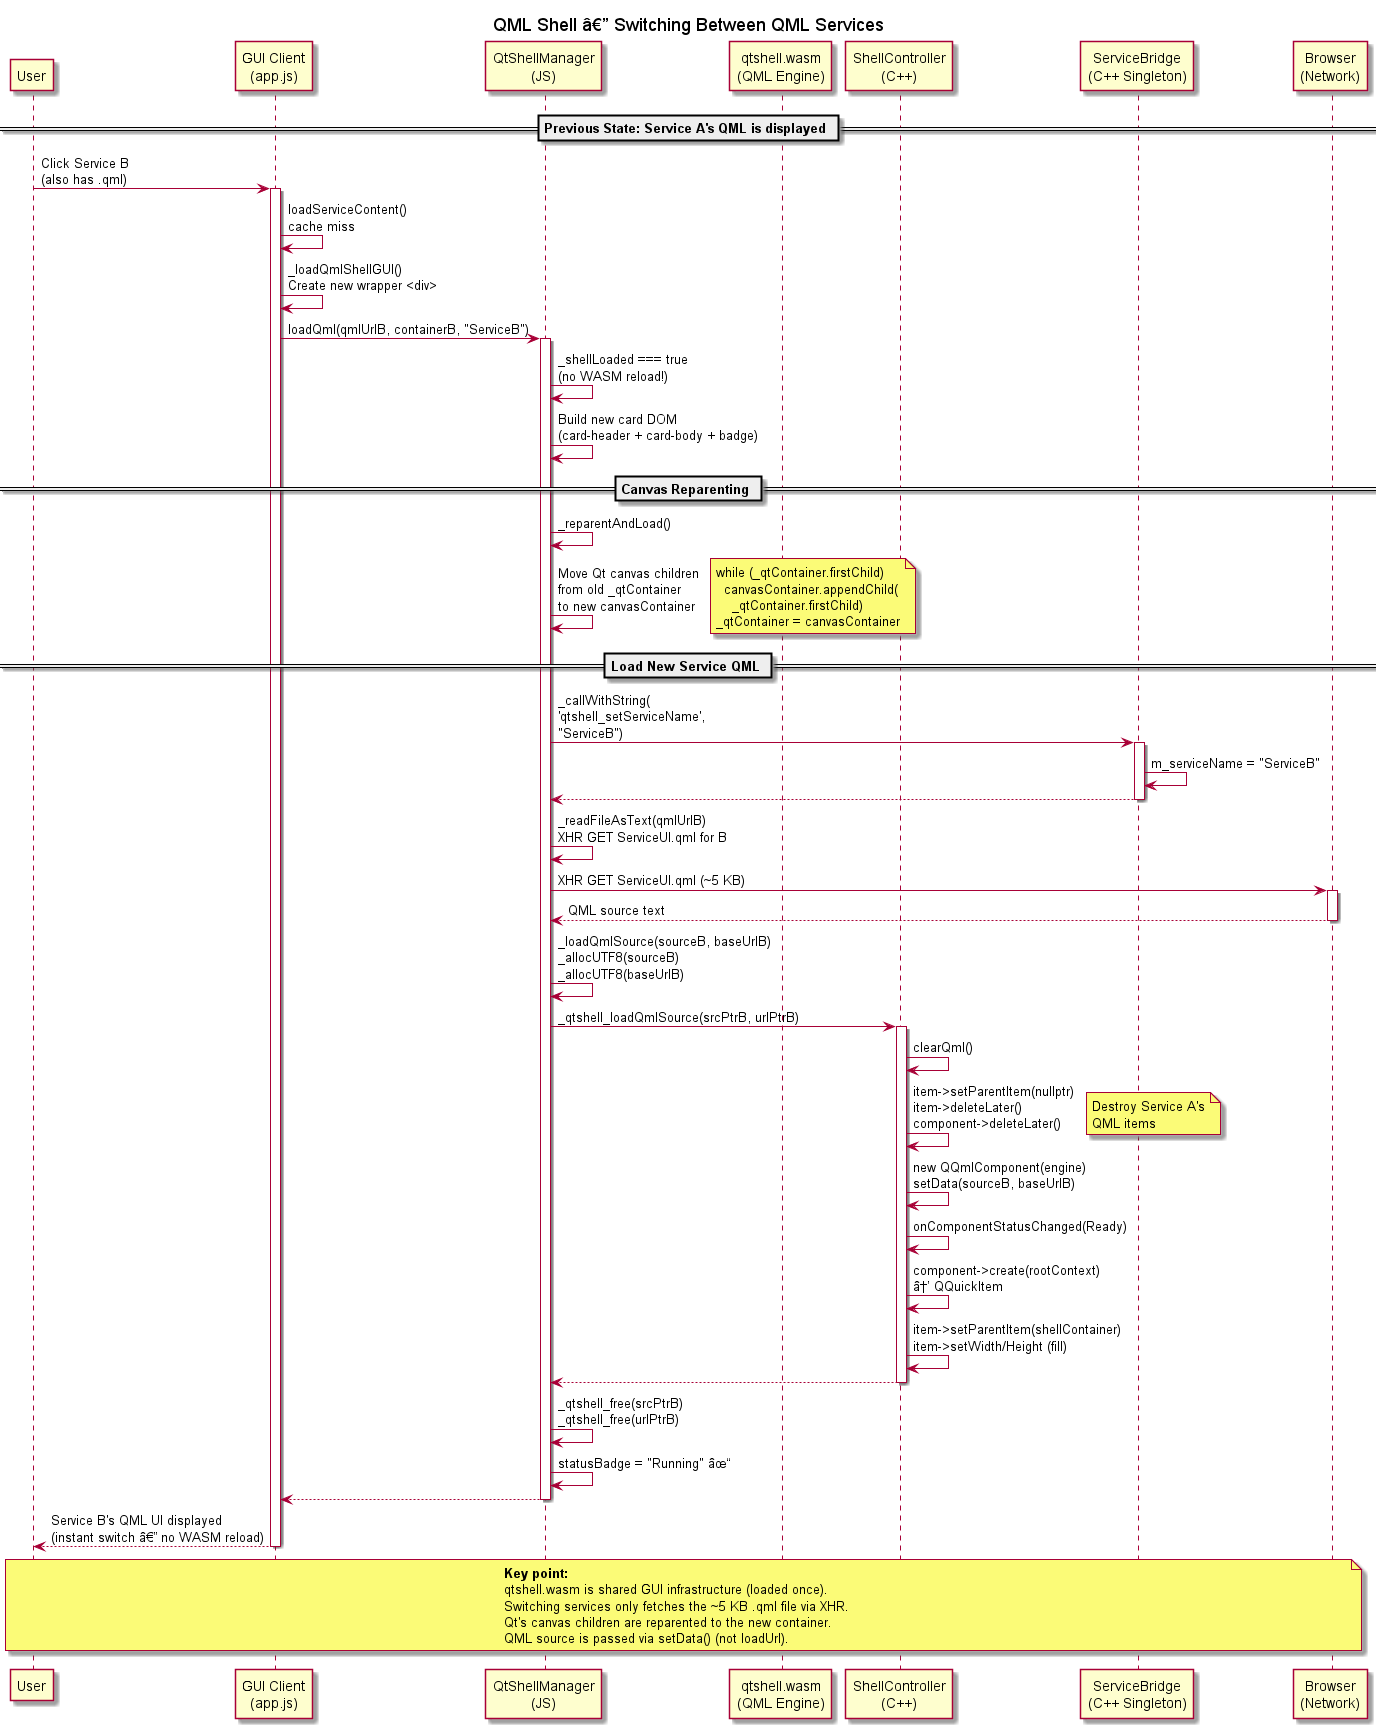

The diagram above was rendered by PlantUML. Its source (embedded in the PNG):
@startuml sequence_qml_shell_switch
title QML Shell â€” Switching Between QML Services

participant "User" as user
participant "GUI Client\n(app.js)" as gui
participant "QtShellManager\n(JS)" as mgr
participant "qtshell.wasm\n(QML Engine)" as shell
participant "ShellController\n(C++)" as ctrl
participant "ServiceBridge\n(C++ Singleton)" as bridge
participant "Browser\n(Network)" as net

== Previous State: Service A's QML is displayed ==

user -> gui : Click Service B\n(also has .qml)
activate gui

gui -> gui : loadServiceContent()\ncache miss

gui -> gui : _loadQmlShellGUI()\nCreate new wrapper <div>

gui -> mgr : loadQml(qmlUrlB, containerB, "ServiceB")
activate mgr

mgr -> mgr : _shellLoaded === true\n(no WASM reload!)

mgr -> mgr : Build new card DOM\n(card-header + card-body + badge)

== Canvas Reparenting ==

mgr -> mgr : _reparentAndLoad()

mgr -> mgr : Move Qt canvas children\nfrom old _qtContainer\nto new canvasContainer
note right
  while (_qtContainer.firstChild)
    canvasContainer.appendChild(
      _qtContainer.firstChild)
  _qtContainer = canvasContainer
end note

== Load New Service QML ==

mgr -> bridge : _callWithString(\n'qtshell_setServiceName',\n"ServiceB")
activate bridge
bridge -> bridge : m_serviceName = "ServiceB"
bridge --> mgr
deactivate bridge

mgr -> mgr : _readFileAsText(qmlUrlB)\nXHR GET ServiceUI.qml for B
mgr -> net : XHR GET ServiceUI.qml (~5 KB)
activate net
net --> mgr : QML source text
deactivate net

mgr -> mgr : _loadQmlSource(sourceB, baseUrlB)\n_allocUTF8(sourceB)\n_allocUTF8(baseUrlB)

mgr -> ctrl : _qtshell_loadQmlSource(srcPtrB, urlPtrB)
activate ctrl

ctrl -> ctrl : clearQml()
ctrl -> ctrl : item->setParentItem(nullptr)\nitem->deleteLater()\ncomponent->deleteLater()
note right: Destroy Service A's\nQML items

ctrl -> ctrl : new QQmlComponent(engine)\nsetData(sourceB, baseUrlB)

ctrl -> ctrl : onComponentStatusChanged(Ready)
ctrl -> ctrl : component->create(rootContext)\nâ†’ QQuickItem
ctrl -> ctrl : item->setParentItem(shellContainer)\nitem->setWidth/Height (fill)

ctrl --> mgr
deactivate ctrl

mgr -> mgr : _qtshell_free(srcPtrB)\n_qtshell_free(urlPtrB)
mgr -> mgr : statusBadge = "Running" âœ“
mgr --> gui
deactivate mgr

gui --> user : Service B's QML UI displayed\n(instant switch â€” no WASM reload)
deactivate gui

note over user, net
  **Key point:**
  qtshell.wasm is shared GUI infrastructure (loaded once).
  Switching services only fetches the ~5 KB .qml file via XHR.
  Qt's canvas children are reparented to the new container.
  QML source is passed via setData() (not loadUrl).
end note

@enduml